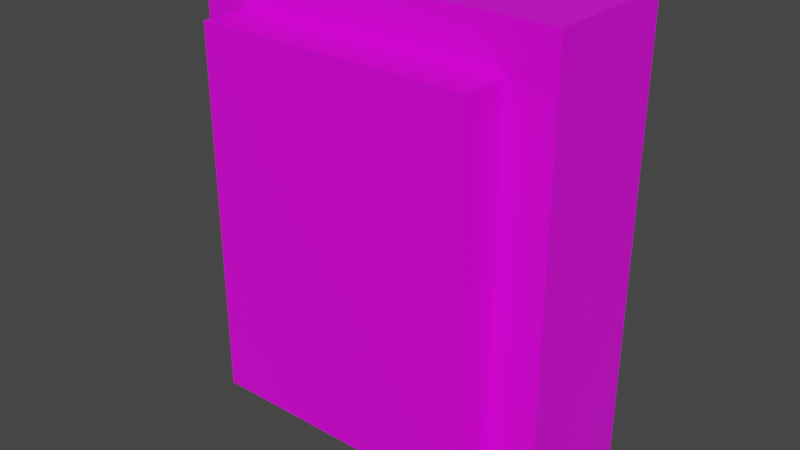 # Source: PanelA.blend  (saved by Blender 2.81.16; exported with 4.5.12 LTS)
import bpy
from mathutils import Matrix  # noqa: F401  (used for matrix-valued properties, if any)

bpy.ops.wm.read_factory_settings(use_empty=True)
scene = bpy.context.scene
scene.name = 'Scene'

# ---- collections
col_collection = bpy.data.collections.new('Collection'); scene.collection.children.link(col_collection)

# ---- images (referenced by path relative to the original .blend; pixels are not part of the script)
import os
ASSET_DIR = os.environ.get("B2B_ASSET_DIR", "")  # directory of the original .blend (textures are referenced by path, not embedded)
HERE = os.path.dirname(os.path.abspath(__file__))  # packed textures are extracted next to this script under _unpacked/

def load_image(name, relpath, width, height, colorspace="sRGB"):
    """Load a texture the original file referenced (path relative to the .blend, or extracted next to this script)."""
    p = next((c for c in (os.path.join(HERE, relpath), os.path.join(ASSET_DIR, relpath)) if relpath and os.path.exists(c)), "")
    if p:
        img = bpy.data.images.load(p, check_existing=True)
        img.name = name
    else:  # same state as the original file: an image datablock whose file is absent (Cycles renders it pink)
        img = bpy.data.images.new(name, width, height)
        img.source = "FILE"
        img.filepath = "//" + (relpath or name)
    img.colorspace_settings.name = colorspace
    return img
img_panel_tex = load_image('Panel_Tex', 'Panel_Tex.png', 1024, 1024, 'sRGB')

# ---- materials (node trees are filled in below, after node groups)
mat_material = bpy.data.materials.new('Material')
mat_material.alpha_threshold = 0.0
mat_material.use_transparent_shadow = False
mat_material.line_color = (0.0, 0.0, 0.0, 1.0)

# ---- material node trees
mat_material.use_nodes = True; mat_material.node_tree.nodes.clear()
_N = mat_material.node_tree.nodes; _L = mat_material.node_tree.links
n0 = _N.new('ShaderNodeOutputMaterial'); n0.name = 'Material Output'; n0.location = (300, 300)
n1 = _N.new('ShaderNodeBsdfPrincipled'); n1.name = 'Principled BSDF'; n1.location = (10, 300)
n1.distribution = 'GGX'
n1.subsurface_method = 'BURLEY'
n1.inputs[2].default_value = 0.4
n1.inputs[3].default_value = 1.45
n1.inputs[27].default_value = (0.0, 0.0, 0.0, 1.0)
n1.inputs[28].default_value = 1.0
n2 = _N.new('ShaderNodeTexImage'); n2.name = 'Image Texture'; n2.location = (-280, 280)
n2.image = img_panel_tex
n2.interpolation = 'Closest'
_L.new(n1.outputs[0], n0.inputs[0])
_L.new(n2.outputs[0], n1.inputs[0])
n0.is_active_output = True

# ---- world
world_world = bpy.data.worlds.new('World'); scene.world = world_world
world_world.use_nodes = True; world_world.node_tree.nodes.clear()
_N = world_world.node_tree.nodes; _L = world_world.node_tree.links
n0 = _N.new('ShaderNodeOutputWorld'); n0.name = 'World Output'; n0.location = (300, 300)
n1 = _N.new('ShaderNodeBackground'); n1.name = 'Background'; n1.location = (10, 300)
n1.inputs[0].default_value = (0.05088, 0.05088, 0.05088, 1.0)
_L.new(n1.outputs[0], n0.inputs[0])
n0.is_active_output = True
world_world.color = (0.05088, 0.05088, 0.05088)
world_world.use_sun_shadow = False
world_world.sun_shadow_jitter_overblur = 0.0

# ---- meshes
me_cube = bpy.data.meshes.new('Cube')
me_cube.from_pydata([(0.2, 0.3, -1.358e-08), (0.2, -0.2, 9.213e-09), (0.2, 0.3, 0.15), (0.2, -0.2, 0.15), (-0.2, 0.3, -1.358e-08), (-0.2, -0.2, 9.213e-09), (-0.2, 0.3, 0.15), (-0.2, -0.2, 0.15), (-0.15, -0.15, 0.15), (-0.15, 0.25, 0.15), (0.15, 0.25, 0.15), (0.15, -0.15, 0.15), (-0.15, -0.15, 0.2), (-0.15, 0.25, 0.2), (0.15, 0.25, 0.2), (0.15, -0.15, 0.2)], [], [(6, 7, 8, 9), (7, 6, 4, 5), (5, 1, 3, 7), (5, 4, 0, 1), (10, 9, 13, 14), (7, 3, 11, 8), (2, 6, 9, 10), (3, 2, 10, 11), (15, 14, 13, 12), (9, 8, 12, 13), (8, 11, 15, 12), (11, 10, 14, 15), (0, 4, 6, 2), (1, 0, 2, 3)])
_uv = me_cube.uv_layers.new(name='UVMap')
_uv.uv.foreach_set('vector', [0.2344, 0.2031, 0.2344, 0.04688, 0.25, 0.0625, 0.25, 0.1875, 0.2188, 0.04688, 0.2188, 0.2031, 0.1719, 0.2031, 0.1719, 0.04688, 0.1719, 0.04688, 0.04688, 0.04688, 0.04688, 0.0, 0.1719, 0.0, 0.1719, 0.04688, 0.1719, 0.2031, 0.04688, 0.2031, 0.04688, 0.04688, 0.4844, 0.2031, 0.3906, 0.2031, 0.3906, 0.1875, 0.4844, 0.1875, 0.2344, 0.04688, 0.3594, 0.04688, 0.3438, 0.0625, 0.25, 0.0625, 0.3594, 0.2031, 0.2344, 0.2031, 0.25, 0.1875, 0.3438, 0.1875, 0.3594, 0.04688, 0.3594, 0.2031, 0.3438, 0.1875, 0.3438, 0.0625, 0.4844, 0.0625, 0.4844, 0.1875, 0.3906, 0.1875, 0.3906, 0.0625, 0.375, 0.1875, 0.375, 0.0625, 0.3906, 0.0625, 0.3906, 0.1875, 0.3906, 0.04688, 0.4844, 0.04688, 0.4844, 0.0625, 0.3906, 0.0625, 0.5, 0.0625, 0.5, 0.1875, 0.4844, 0.1875, 0.4844, 0.0625, 0.04688, 0.2031, 0.1719, 0.2031, 0.1719, 0.25, 0.04688, 0.25, 0.04688, 0.04688, 0.04688, 0.2031, 0.0, 0.2031, 0.0, 0.04688])
me_cube.materials.append(mat_material)
me_cube.use_remesh_preserve_volume = False
me_cube.use_remesh_preserve_attributes = False
me_cube.use_mirror_vertex_groups = False
me_cube.update()

# ---- objects
ob_panel_mesh = bpy.data.objects.new('Panel_Mesh', me_cube)

# ---- transforms, parenting, visibility, modifiers, constraints
ob_panel_mesh.location = (0.0, 0.0, 0.0)
ob_panel_mesh.rotation_euler = (1.571, 0.0, 0.0)
ob_panel_mesh.lock_rotations_4d = False
ob_panel_mesh.empty_display_type = 'ARROWS'
ob_panel_mesh.lineart.crease_threshold = 0.0

# ---- collection membership
col_collection.objects.link(ob_panel_mesh)

# ---- scene / render settings (as saved in the file)
scene.frame_start = 1; scene.frame_end = 250; scene.frame_set(1)
scene.render.engine = 'BLENDER_EEVEE_NEXT'
scene.cycles.use_denoising = False
scene.cycles.samples = 128
scene.cycles.sampling_pattern = 'TABULATED_SOBOL'
scene.cycles.use_adaptive_sampling = False
scene.cycles.use_light_tree = False
scene.view_settings.view_transform = 'Filmic'
scene.unit_settings.scale_length = 20.0
bpy.context.view_layer.update()

# ---- added for rendering (the .blend has no active camera and no usable light): camera, sun
cam_auto = bpy.data.cameras.new('AutoCamera')
cam_auto.lens = 50.0
cam_auto.sensor_width = 36.0
cam_auto.clip_end = 1000.0
ob_auto_camera = bpy.data.objects.new('AutoCamera', cam_auto)
scene.collection.objects.link(ob_auto_camera)
ob_auto_camera.location = (0.62066, -0.844791, 0.546528)
ob_auto_camera.rotation_euler = (1.09748, -7.21219e-08, 0.694738)
scene.camera = ob_auto_camera
light_auto_sun = bpy.data.lights.new('AutoSun', 'SUN')
light_auto_sun.energy = 3.0
light_auto_sun.angle = 0.0523599
ob_auto_sun = bpy.data.objects.new('AutoSun', light_auto_sun)
scene.collection.objects.link(ob_auto_sun)
ob_auto_sun.rotation_euler = (0.872665, 0.174533, 0.523599)
bpy.context.view_layer.update()
